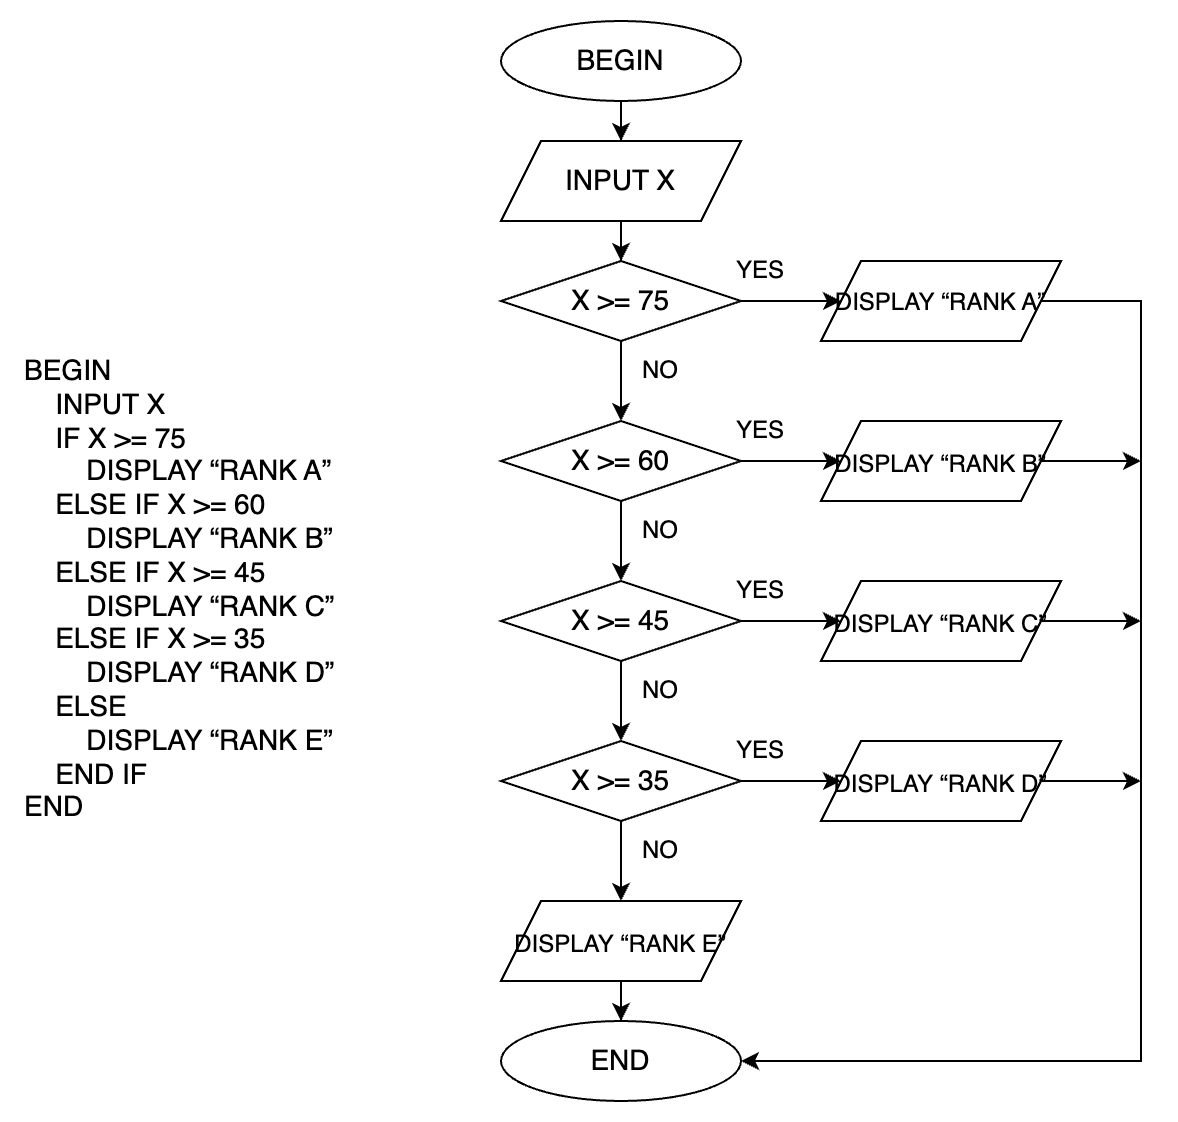

The diagram above was exported from draw.io. Its source (the exported page's mxGraphModel, read from the mxfile embedded in the PNG):
<mxGraphModel dx="794" dy="538" grid="1" gridSize="10" guides="1" tooltips="1" connect="1" arrows="1" fold="1" page="0" pageScale="1" pageWidth="850" pageHeight="1100" math="0" shadow="0">
  <root>
    <mxCell id="0" />
    <mxCell id="1" parent="0" />
    <mxCell id="xDoJiLb15YlEC2b9zjev-1" value="BEGIN&lt;br&gt;&lt;span style=&quot;white-space: pre; font-size: 14px;&quot;&gt;&amp;nbsp;&amp;nbsp;&amp;nbsp;&amp;nbsp;&lt;/span&gt;INPUT X&lt;br&gt;&lt;span style=&quot;white-space: pre; font-size: 14px;&quot;&gt;&amp;nbsp;&amp;nbsp;&amp;nbsp;&amp;nbsp;&lt;/span&gt;IF X &amp;gt;= 75&lt;br&gt;&lt;span style=&quot;white-space: pre; font-size: 14px;&quot;&gt;&amp;nbsp;&amp;nbsp;&amp;nbsp;&amp;nbsp;&lt;/span&gt;&lt;span style=&quot;white-space: pre; font-size: 14px;&quot;&gt;&amp;nbsp;&amp;nbsp;&amp;nbsp;&amp;nbsp;&lt;/span&gt;DISPLAY “RANK A”&lt;br&gt;&lt;span style=&quot;white-space: pre; font-size: 14px;&quot;&gt;&amp;nbsp;&amp;nbsp;&amp;nbsp;&amp;nbsp;&lt;/span&gt;ELSE IF X &amp;gt;= 60&lt;br&gt;&lt;span style=&quot;white-space: pre; font-size: 14px;&quot;&gt;&amp;nbsp;&amp;nbsp;&amp;nbsp;&amp;nbsp;&lt;/span&gt;&lt;span style=&quot;white-space: pre; font-size: 14px;&quot;&gt;&amp;nbsp;&amp;nbsp;&amp;nbsp;&amp;nbsp;&lt;/span&gt;DISPLAY “RANK B”&lt;br&gt;&lt;span style=&quot;white-space: pre; font-size: 14px;&quot;&gt;&amp;nbsp;&amp;nbsp;&amp;nbsp;&amp;nbsp;&lt;/span&gt;ELSE IF X &amp;gt;= 45&lt;br&gt;&lt;span style=&quot;white-space: pre; font-size: 14px;&quot;&gt;&amp;nbsp;&amp;nbsp;&amp;nbsp;&amp;nbsp;&lt;/span&gt;&lt;span style=&quot;white-space: pre; font-size: 14px;&quot;&gt;&amp;nbsp;&amp;nbsp;&amp;nbsp;&amp;nbsp;&lt;/span&gt;DISPLAY “RANK C”&lt;br&gt;&lt;span style=&quot;white-space: pre; font-size: 14px;&quot;&gt;&amp;nbsp;&amp;nbsp;&amp;nbsp;&amp;nbsp;&lt;/span&gt;ELSE IF X &amp;gt;= 35&lt;br&gt;&lt;span style=&quot;white-space: pre; font-size: 14px;&quot;&gt;&amp;nbsp;&amp;nbsp;&amp;nbsp;&amp;nbsp;&lt;/span&gt;&lt;span style=&quot;white-space: pre; font-size: 14px;&quot;&gt;&amp;nbsp;&amp;nbsp;&amp;nbsp;&amp;nbsp;&lt;/span&gt;DISPLAY “RANK D”&lt;br&gt;&lt;span style=&quot;white-space: pre; font-size: 14px;&quot;&gt;&amp;nbsp;&amp;nbsp;&amp;nbsp;&amp;nbsp;&lt;/span&gt;ELSE&lt;br&gt;&lt;span style=&quot;white-space: pre; font-size: 14px;&quot;&gt;&amp;nbsp;&amp;nbsp;&amp;nbsp;&amp;nbsp;&lt;/span&gt;&lt;span style=&quot;white-space: pre; font-size: 14px;&quot;&gt;&amp;nbsp;&amp;nbsp;&amp;nbsp;&amp;nbsp;&lt;/span&gt;DISPLAY “RANK E”&lt;br&gt;&lt;span style=&quot;white-space: pre; font-size: 14px;&quot;&gt;&amp;nbsp;&amp;nbsp;&amp;nbsp;&amp;nbsp;&lt;/span&gt;END IF&lt;br&gt;END&lt;span style=&quot;font-size: 14px;&quot; class=&quot;Apple-converted-space&quot;&gt;&amp;nbsp;&lt;/span&gt;" style="text;whiteSpace=wrap;html=1;fontSize=14;" parent="1" vertex="1">
      <mxGeometry x="80" y="160" width="210" height="240" as="geometry" />
    </mxCell>
    <mxCell id="c_8A8up14JC6zUfUs6Ib-6" style="edgeStyle=orthogonalEdgeStyle;rounded=0;orthogonalLoop=1;jettySize=auto;html=1;entryX=0.5;entryY=0;entryDx=0;entryDy=0;" parent="1" source="c_8A8up14JC6zUfUs6Ib-1" target="c_8A8up14JC6zUfUs6Ib-2" edge="1">
      <mxGeometry relative="1" as="geometry" />
    </mxCell>
    <mxCell id="c_8A8up14JC6zUfUs6Ib-1" value="BEGIN" style="ellipse;whiteSpace=wrap;html=1;fontSize=14;" parent="1" vertex="1">
      <mxGeometry x="320" width="120" height="40" as="geometry" />
    </mxCell>
    <mxCell id="c_8A8up14JC6zUfUs6Ib-7" style="edgeStyle=orthogonalEdgeStyle;rounded=0;orthogonalLoop=1;jettySize=auto;html=1;entryX=0.5;entryY=0;entryDx=0;entryDy=0;" parent="1" source="c_8A8up14JC6zUfUs6Ib-2" target="c_8A8up14JC6zUfUs6Ib-5" edge="1">
      <mxGeometry relative="1" as="geometry" />
    </mxCell>
    <mxCell id="c_8A8up14JC6zUfUs6Ib-2" value="INPUT X" style="shape=parallelogram;perimeter=parallelogramPerimeter;whiteSpace=wrap;html=1;fixedSize=1;fontSize=14;" parent="1" vertex="1">
      <mxGeometry x="320" y="60" width="120" height="40" as="geometry" />
    </mxCell>
    <mxCell id="BMcOl3rBPp1yBRMaCFG1-23" style="edgeStyle=orthogonalEdgeStyle;rounded=0;orthogonalLoop=1;jettySize=auto;html=1;entryX=1;entryY=0.5;entryDx=0;entryDy=0;" parent="1" source="c_8A8up14JC6zUfUs6Ib-3" target="c_8A8up14JC6zUfUs6Ib-4" edge="1">
      <mxGeometry relative="1" as="geometry">
        <Array as="points">
          <mxPoint x="640" y="140" />
          <mxPoint x="640" y="520" />
        </Array>
      </mxGeometry>
    </mxCell>
    <mxCell id="c_8A8up14JC6zUfUs6Ib-3" value="&lt;p style=&quot;margin: 0px; font-variant-numeric: normal; font-variant-east-asian: normal; font-variant-alternates: normal; font-kerning: auto; font-optical-sizing: auto; font-feature-settings: normal; font-variation-settings: normal; font-variant-position: normal; font-stretch: normal; line-height: normal; text-align: start; font-size: 12px;&quot; class=&quot;p1&quot;&gt;&lt;span style=&quot;background-color: initial; font-size: 12px;&quot;&gt;DISPLAY&amp;nbsp;&lt;/span&gt;“RANK A”&lt;br style=&quot;font-size: 12px;&quot;&gt;&lt;/p&gt;" style="rounded=0;whiteSpace=wrap;html=1;fontSize=12;shape=parallelogram;perimeter=parallelogramPerimeter;fixedSize=1;" parent="1" vertex="1">
      <mxGeometry x="480" y="120" width="120" height="40" as="geometry" />
    </mxCell>
    <mxCell id="c_8A8up14JC6zUfUs6Ib-4" value="END" style="ellipse;whiteSpace=wrap;html=1;fontSize=14;" parent="1" vertex="1">
      <mxGeometry x="320" y="500" width="120" height="40" as="geometry" />
    </mxCell>
    <mxCell id="c_8A8up14JC6zUfUs6Ib-8" style="edgeStyle=orthogonalEdgeStyle;rounded=0;orthogonalLoop=1;jettySize=auto;html=1;entryX=0;entryY=0.5;entryDx=0;entryDy=0;" parent="1" source="c_8A8up14JC6zUfUs6Ib-5" target="c_8A8up14JC6zUfUs6Ib-3" edge="1">
      <mxGeometry relative="1" as="geometry" />
    </mxCell>
    <mxCell id="BMcOl3rBPp1yBRMaCFG1-3" style="edgeStyle=orthogonalEdgeStyle;rounded=0;orthogonalLoop=1;jettySize=auto;html=1;entryX=0.5;entryY=0;entryDx=0;entryDy=0;" parent="1" source="c_8A8up14JC6zUfUs6Ib-5" target="BMcOl3rBPp1yBRMaCFG1-2" edge="1">
      <mxGeometry relative="1" as="geometry" />
    </mxCell>
    <mxCell id="c_8A8up14JC6zUfUs6Ib-5" value="&lt;span style=&quot;font-size: 14px; text-align: left;&quot;&gt;X &amp;gt;= 75&lt;/span&gt;" style="rhombus;whiteSpace=wrap;html=1;" parent="1" vertex="1">
      <mxGeometry x="320" y="120" width="120" height="40" as="geometry" />
    </mxCell>
    <mxCell id="BMcOl3rBPp1yBRMaCFG1-1" value="YES" style="text;html=1;align=center;verticalAlign=middle;whiteSpace=wrap;rounded=0;" parent="1" vertex="1">
      <mxGeometry x="430" y="110" width="40" height="30" as="geometry" />
    </mxCell>
    <mxCell id="BMcOl3rBPp1yBRMaCFG1-6" style="edgeStyle=orthogonalEdgeStyle;rounded=0;orthogonalLoop=1;jettySize=auto;html=1;entryX=0;entryY=0.5;entryDx=0;entryDy=0;" parent="1" source="BMcOl3rBPp1yBRMaCFG1-2" target="BMcOl3rBPp1yBRMaCFG1-5" edge="1">
      <mxGeometry relative="1" as="geometry" />
    </mxCell>
    <mxCell id="BMcOl3rBPp1yBRMaCFG1-9" style="edgeStyle=orthogonalEdgeStyle;rounded=0;orthogonalLoop=1;jettySize=auto;html=1;entryX=0.5;entryY=0;entryDx=0;entryDy=0;" parent="1" source="BMcOl3rBPp1yBRMaCFG1-2" target="BMcOl3rBPp1yBRMaCFG1-8" edge="1">
      <mxGeometry relative="1" as="geometry" />
    </mxCell>
    <mxCell id="BMcOl3rBPp1yBRMaCFG1-2" value="&lt;span style=&quot;font-size: 14px; text-align: left;&quot;&gt;X &amp;gt;= 60&lt;/span&gt;" style="rhombus;whiteSpace=wrap;html=1;" parent="1" vertex="1">
      <mxGeometry x="320" y="200" width="120" height="40" as="geometry" />
    </mxCell>
    <mxCell id="BMcOl3rBPp1yBRMaCFG1-4" value="NO" style="text;html=1;align=center;verticalAlign=middle;whiteSpace=wrap;rounded=0;" parent="1" vertex="1">
      <mxGeometry x="380" y="160" width="40" height="30" as="geometry" />
    </mxCell>
    <mxCell id="BMcOl3rBPp1yBRMaCFG1-24" style="edgeStyle=orthogonalEdgeStyle;rounded=0;orthogonalLoop=1;jettySize=auto;html=1;" parent="1" source="BMcOl3rBPp1yBRMaCFG1-5" edge="1">
      <mxGeometry relative="1" as="geometry">
        <mxPoint x="640" y="220" as="targetPoint" />
      </mxGeometry>
    </mxCell>
    <mxCell id="BMcOl3rBPp1yBRMaCFG1-5" value="&lt;p style=&quot;margin: 0px; font-variant-numeric: normal; font-variant-east-asian: normal; font-variant-alternates: normal; font-kerning: auto; font-optical-sizing: auto; font-feature-settings: normal; font-variation-settings: normal; font-variant-position: normal; font-stretch: normal; line-height: normal; text-align: start; font-size: 14px;&quot; class=&quot;p1&quot;&gt;&lt;span style=&quot;font-size: 12px; background-color: initial;&quot;&gt;DISPLAY&amp;nbsp;&lt;/span&gt;&lt;span style=&quot;font-size: 12px;&quot;&gt;“RANK B”&lt;/span&gt;&lt;br&gt;&lt;/p&gt;" style="rounded=0;whiteSpace=wrap;html=1;fontSize=14;shape=parallelogram;perimeter=parallelogramPerimeter;fixedSize=1;" parent="1" vertex="1">
      <mxGeometry x="480" y="200" width="120" height="40" as="geometry" />
    </mxCell>
    <mxCell id="BMcOl3rBPp1yBRMaCFG1-7" value="YES" style="text;html=1;align=center;verticalAlign=middle;whiteSpace=wrap;rounded=0;" parent="1" vertex="1">
      <mxGeometry x="430" y="190" width="40" height="30" as="geometry" />
    </mxCell>
    <mxCell id="BMcOl3rBPp1yBRMaCFG1-12" style="edgeStyle=orthogonalEdgeStyle;rounded=0;orthogonalLoop=1;jettySize=auto;html=1;entryX=0;entryY=0.5;entryDx=0;entryDy=0;" parent="1" source="BMcOl3rBPp1yBRMaCFG1-8" target="BMcOl3rBPp1yBRMaCFG1-11" edge="1">
      <mxGeometry relative="1" as="geometry" />
    </mxCell>
    <mxCell id="BMcOl3rBPp1yBRMaCFG1-15" style="edgeStyle=orthogonalEdgeStyle;rounded=0;orthogonalLoop=1;jettySize=auto;html=1;entryX=0.5;entryY=0;entryDx=0;entryDy=0;" parent="1" source="BMcOl3rBPp1yBRMaCFG1-8" target="BMcOl3rBPp1yBRMaCFG1-14" edge="1">
      <mxGeometry relative="1" as="geometry" />
    </mxCell>
    <mxCell id="BMcOl3rBPp1yBRMaCFG1-8" value="&lt;span style=&quot;font-size: 14px; text-align: left;&quot;&gt;X &amp;gt;= 45&lt;/span&gt;" style="rhombus;whiteSpace=wrap;html=1;" parent="1" vertex="1">
      <mxGeometry x="320" y="280" width="120" height="40" as="geometry" />
    </mxCell>
    <mxCell id="BMcOl3rBPp1yBRMaCFG1-10" value="NO" style="text;html=1;align=center;verticalAlign=middle;whiteSpace=wrap;rounded=0;" parent="1" vertex="1">
      <mxGeometry x="380" y="240" width="40" height="30" as="geometry" />
    </mxCell>
    <mxCell id="BMcOl3rBPp1yBRMaCFG1-25" style="edgeStyle=orthogonalEdgeStyle;rounded=0;orthogonalLoop=1;jettySize=auto;html=1;" parent="1" source="BMcOl3rBPp1yBRMaCFG1-11" edge="1">
      <mxGeometry relative="1" as="geometry">
        <mxPoint x="640" y="300" as="targetPoint" />
      </mxGeometry>
    </mxCell>
    <mxCell id="BMcOl3rBPp1yBRMaCFG1-11" value="&lt;p style=&quot;margin: 0px; font-variant-numeric: normal; font-variant-east-asian: normal; font-variant-alternates: normal; font-kerning: auto; font-optical-sizing: auto; font-feature-settings: normal; font-variation-settings: normal; font-variant-position: normal; font-stretch: normal; line-height: normal; text-align: start; font-size: 14px;&quot; class=&quot;p1&quot;&gt;&lt;span style=&quot;font-size: 12px; background-color: initial;&quot;&gt;DISPLAY&amp;nbsp;&lt;/span&gt;&lt;span style=&quot;font-size: 12px;&quot;&gt;“RANK C”&lt;/span&gt;&lt;br&gt;&lt;/p&gt;" style="rounded=0;whiteSpace=wrap;html=1;fontSize=14;shape=parallelogram;perimeter=parallelogramPerimeter;fixedSize=1;" parent="1" vertex="1">
      <mxGeometry x="480" y="280" width="120" height="40" as="geometry" />
    </mxCell>
    <mxCell id="BMcOl3rBPp1yBRMaCFG1-13" value="YES" style="text;html=1;align=center;verticalAlign=middle;whiteSpace=wrap;rounded=0;" parent="1" vertex="1">
      <mxGeometry x="430" y="270" width="40" height="30" as="geometry" />
    </mxCell>
    <mxCell id="BMcOl3rBPp1yBRMaCFG1-17" style="edgeStyle=orthogonalEdgeStyle;rounded=0;orthogonalLoop=1;jettySize=auto;html=1;entryX=0;entryY=0.5;entryDx=0;entryDy=0;" parent="1" source="BMcOl3rBPp1yBRMaCFG1-14" target="BMcOl3rBPp1yBRMaCFG1-16" edge="1">
      <mxGeometry relative="1" as="geometry" />
    </mxCell>
    <mxCell id="BMcOl3rBPp1yBRMaCFG1-19" style="edgeStyle=orthogonalEdgeStyle;rounded=0;orthogonalLoop=1;jettySize=auto;html=1;entryX=0.5;entryY=0;entryDx=0;entryDy=0;" parent="1" source="BMcOl3rBPp1yBRMaCFG1-14" target="BMcOl3rBPp1yBRMaCFG1-18" edge="1">
      <mxGeometry relative="1" as="geometry" />
    </mxCell>
    <mxCell id="BMcOl3rBPp1yBRMaCFG1-14" value="&lt;span style=&quot;font-size: 14px; text-align: left;&quot;&gt;X &amp;gt;= 35&lt;/span&gt;" style="rhombus;whiteSpace=wrap;html=1;" parent="1" vertex="1">
      <mxGeometry x="320" y="360" width="120" height="40" as="geometry" />
    </mxCell>
    <mxCell id="BMcOl3rBPp1yBRMaCFG1-26" style="edgeStyle=orthogonalEdgeStyle;rounded=0;orthogonalLoop=1;jettySize=auto;html=1;" parent="1" source="BMcOl3rBPp1yBRMaCFG1-16" edge="1">
      <mxGeometry relative="1" as="geometry">
        <mxPoint x="640" y="380" as="targetPoint" />
      </mxGeometry>
    </mxCell>
    <mxCell id="BMcOl3rBPp1yBRMaCFG1-16" value="&lt;p style=&quot;margin: 0px; font-variant-numeric: normal; font-variant-east-asian: normal; font-variant-alternates: normal; font-kerning: auto; font-optical-sizing: auto; font-feature-settings: normal; font-variation-settings: normal; font-variant-position: normal; font-stretch: normal; line-height: normal; text-align: start; font-size: 14px;&quot; class=&quot;p1&quot;&gt;&lt;span style=&quot;font-size: 12px; background-color: initial;&quot;&gt;DISPLAY&amp;nbsp;&lt;/span&gt;&lt;span style=&quot;font-size: 12px;&quot;&gt;“RANK D”&lt;/span&gt;&lt;br&gt;&lt;/p&gt;" style="rounded=0;whiteSpace=wrap;html=1;fontSize=14;shape=parallelogram;perimeter=parallelogramPerimeter;fixedSize=1;" parent="1" vertex="1">
      <mxGeometry x="480" y="360" width="120" height="40" as="geometry" />
    </mxCell>
    <mxCell id="BMcOl3rBPp1yBRMaCFG1-22" style="edgeStyle=orthogonalEdgeStyle;rounded=0;orthogonalLoop=1;jettySize=auto;html=1;entryX=0.5;entryY=0;entryDx=0;entryDy=0;" parent="1" source="BMcOl3rBPp1yBRMaCFG1-18" target="c_8A8up14JC6zUfUs6Ib-4" edge="1">
      <mxGeometry relative="1" as="geometry" />
    </mxCell>
    <mxCell id="BMcOl3rBPp1yBRMaCFG1-18" value="&lt;p style=&quot;margin: 0px; font-variant-numeric: normal; font-variant-east-asian: normal; font-variant-alternates: normal; font-kerning: auto; font-optical-sizing: auto; font-feature-settings: normal; font-variation-settings: normal; font-variant-position: normal; font-stretch: normal; line-height: normal; text-align: start; font-size: 14px;&quot; class=&quot;p1&quot;&gt;&lt;span style=&quot;font-size: 12px; background-color: initial;&quot;&gt;DISPLAY&amp;nbsp;&lt;/span&gt;&lt;span style=&quot;font-size: 12px;&quot;&gt;“RANK E”&lt;/span&gt;&lt;br&gt;&lt;/p&gt;" style="rounded=0;whiteSpace=wrap;html=1;fontSize=14;shape=parallelogram;perimeter=parallelogramPerimeter;fixedSize=1;" parent="1" vertex="1">
      <mxGeometry x="320" y="440" width="120" height="40" as="geometry" />
    </mxCell>
    <mxCell id="BMcOl3rBPp1yBRMaCFG1-20" value="NO" style="text;html=1;align=center;verticalAlign=middle;whiteSpace=wrap;rounded=0;" parent="1" vertex="1">
      <mxGeometry x="380" y="320" width="40" height="30" as="geometry" />
    </mxCell>
    <mxCell id="BMcOl3rBPp1yBRMaCFG1-21" value="NO" style="text;html=1;align=center;verticalAlign=middle;whiteSpace=wrap;rounded=0;" parent="1" vertex="1">
      <mxGeometry x="380" y="400" width="40" height="30" as="geometry" />
    </mxCell>
    <mxCell id="BMcOl3rBPp1yBRMaCFG1-27" value="YES" style="text;html=1;align=center;verticalAlign=middle;whiteSpace=wrap;rounded=0;" parent="1" vertex="1">
      <mxGeometry x="430" y="350" width="40" height="30" as="geometry" />
    </mxCell>
  </root>
</mxGraphModel>